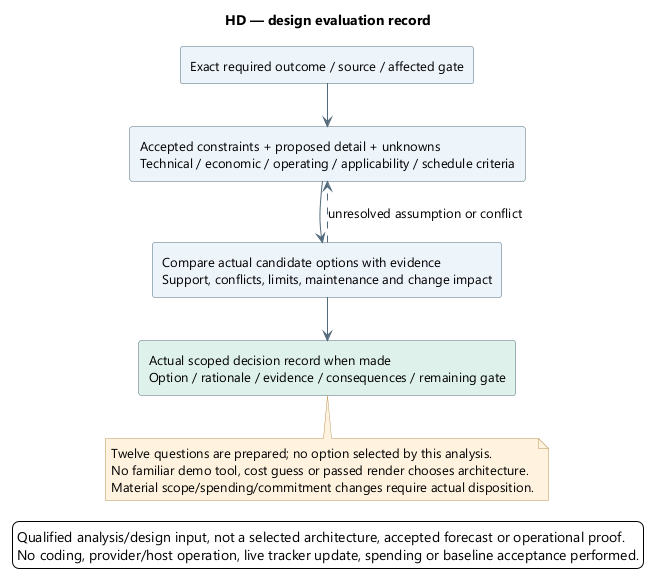

The diagram above was rendered by PlantUML. Its source (embedded in the PNG):
@startuml
skinparam backgroundColor white
skinparam defaultFontName Segoe UI
skinparam defaultFontSize 13
skinparam shadowing false
skinparam ArrowColor #526B7B
skinparam rectangleBackgroundColor #EDF4FB
skinparam rectangleBorderColor #526B7B
skinparam noteBackgroundColor #FFF3DF
skinparam noteBorderColor #B99557
skinparam nodesep 38
skinparam ranksep 42
title HD — design evaluation record
top to bottom direction
rectangle "Exact required outcome / source / affected gate" as Goal
rectangle "Accepted constraints + proposed detail + unknowns\nTechnical / economic / operating / applicability / schedule criteria" as Criteria
rectangle "Compare actual candidate options with evidence\nSupport, conflicts, limits, maintenance and change impact" as Compare
rectangle "Actual scoped decision record when made\nOption / rationale / evidence / consequences / remaining gate" as Decision #DFF1EA
Goal --> Criteria
Criteria --> Compare
Compare --> Decision
Compare ..> Criteria : unresolved assumption or conflict
note bottom of Decision
Twelve questions are prepared; no option selected by this analysis.
No familiar demo tool, cost guess or passed render chooses architecture.
Material scope/spending/commitment changes require actual disposition.
end note

legend bottom
Qualified analysis/design input, not a selected architecture, accepted forecast or operational proof.
No coding, provider/host operation, live tracker update, spending or baseline acceptance performed.
endlegend
@enduml